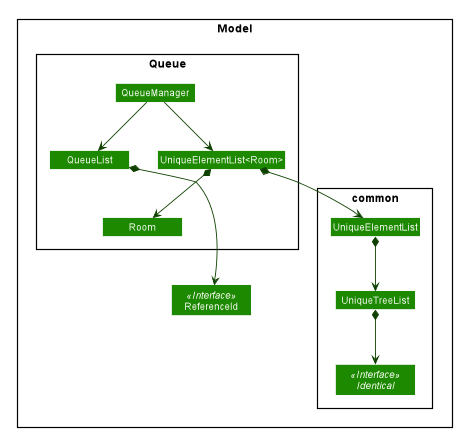

The diagram above was rendered by PlantUML. Its source (embedded in the PNG):
@startuml








skinparam BackgroundColor #FFFFFFF

skinparam Shadowing false

skinparam Class {
    FontColor #FFFFFF
    BorderThickness 1
    BorderColor #FFFFFF
    StereotypeFontColor #FFFFFF
    FontName Arial
}

skinparam Actor {
    BorderColor #000000
    Color #000000
    FontName Arial
}

skinparam Sequence {
    MessageAlign center
    BoxFontSize 15
    BoxPadding 0
    BoxFontColor #FFFFFF
    FontName Arial
}

skinparam Participant {
    FontColor #FFFFFFF
    Padding 20
}

skinparam MinClassWidth 100
skinparam ParticipantPadding 20
skinparam Shadowing false
skinparam DefaultTextAlignment center
skinparam packageStyle Rectangle

hide footbox
hide members
hide circle
skinparam arrowThickness 1.1
skinparam arrowColor #0E4100
skinparam classBackgroundColor #1D8900

Package Model {
    Interface ReferenceId <<Interface>>
    Package Queue {
        Class QueueManager
        Class QueueList
        Class Room
        Class "UniqueElementList<Room>"
        Class ReferenceId
    }
    Package common {
            Class UniqueElementList
            Class UniqueTreeList
            Interface Identical <<Interface>>
    }

    QueueManager -down-> QueueList
    "UniqueElementList<Room>" *--> UniqueElementList
    QueueManager --> "UniqueElementList<Room>"
    "UniqueElementList<Room>" *--> Room
    UniqueElementList *-down-> UniqueTreeList
    UniqueTreeList *-down-> Identical
    QueueList *---> ReferenceId
}



@enduml